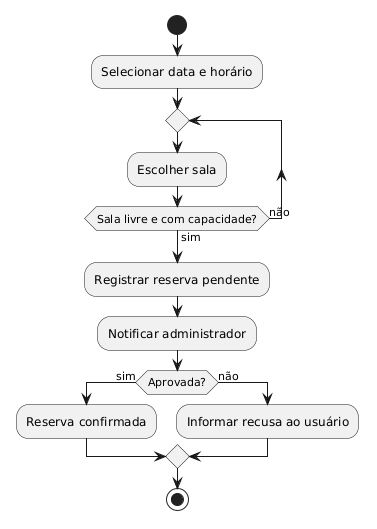

The diagram above was rendered by PlantUML. Its source (embedded in the PNG):
@startuml
start

:Selecionar data e horário;

repeat
  :Escolher sala;
repeat while (Sala livre e com capacidade?) is (não) not (sim)

:Registrar reserva pendente;

:Notificar administrador;

if (Aprovada?) then (sim)
  :Reserva confirmada;
else (não)
  :Informar recusa ao usuário;
endif

stop
@enduml